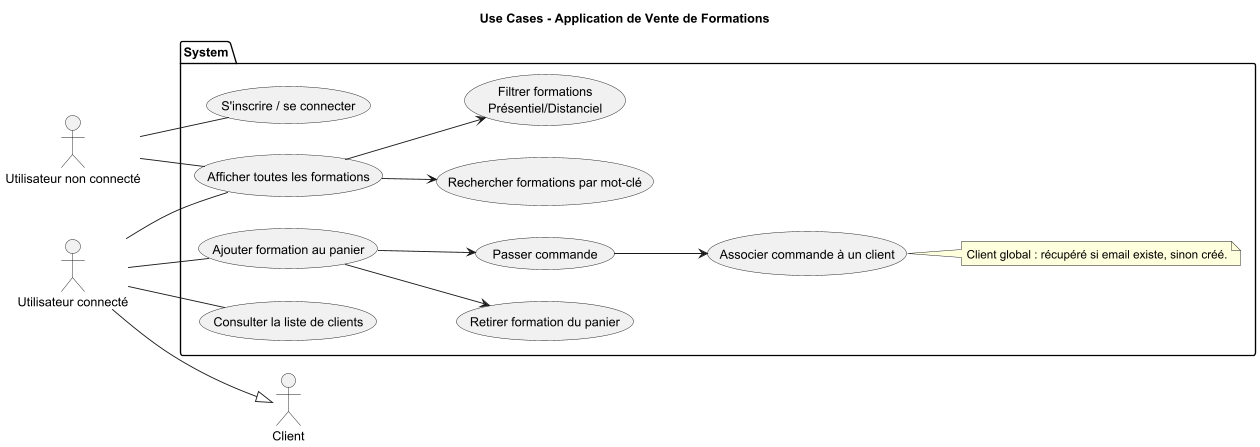

The diagram above was rendered by PlantUML. Its source (embedded in the PNG):
@startuml
title Use Cases - Application de Vente de Formations
left to right direction
' Actors
actor "Utilisateur non connecté" as Guest
actor "Utilisateur connecté" as User
actor "Client" as Client

package System{
    ' use cases
    usecase "S'inscrire / se connecter" as UC4

    usecase "Afficher toutes les formations" as UC1
    usecase "Rechercher formations par mot-clé" as UC2
    usecase "Filtrer formations\nPrésentiel/Distanciel" as UC3

    usecase "Ajouter formation au panier" as UC5
    usecase "Retirer formation du panier" as UC6
    usecase "Passer commande" as UC7

    usecase "Consulter la liste de clients" as UC9
    usecase "Associer commande à un client" as UC8

    ' Guest to cases
    Guest -- UC1
    UC1 --> UC2
    UC1 --> UC3
    Guest -- UC4

    ' users to cases
    User -- UC1
    User -- UC5
    User -- UC9

    ' cases to cases
    UC5 --> UC6
    UC5 --> UC7
    UC7 --> UC8

    ' heritage
    User --|> Client

    ' Client note
    note right of UC8
      Client global : récupéré si email existe, sinon créé.
    end note
}
@enduml